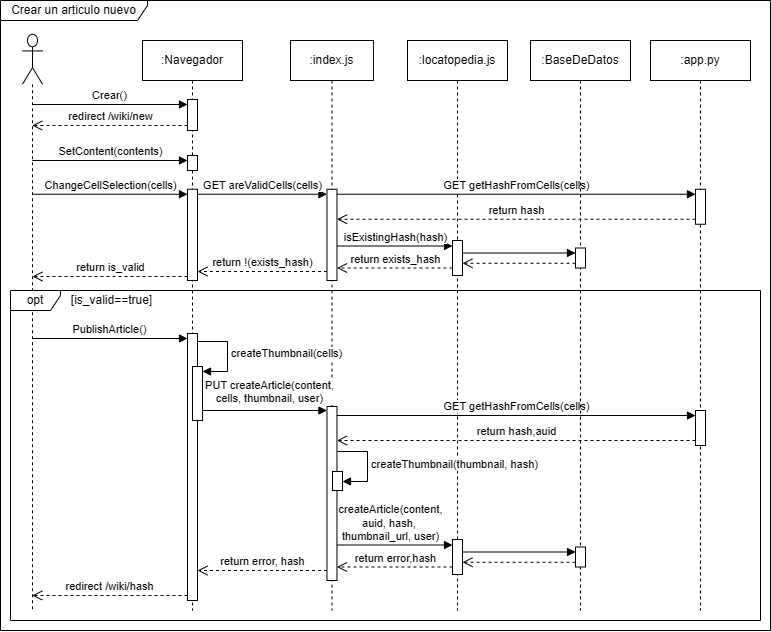

The diagram above was exported from draw.io. Its source (the exported page's mxGraphModel, read from the mxfile embedded in the PNG):
<mxGraphModel dx="1188" dy="626" grid="1" gridSize="10" guides="1" tooltips="1" connect="1" arrows="1" fold="1" page="1" pageScale="1" pageWidth="3300" pageHeight="4681" math="0" shadow="0">
  <root>
    <mxCell id="0" />
    <mxCell id="1" parent="0" />
    <mxCell id="lzGlK-Q9aGZOJUyUdIKQ-8" value="" style="shape=umlLifeline;perimeter=lifelinePerimeter;whiteSpace=wrap;html=1;container=1;dropTarget=0;collapsible=0;recursiveResize=0;outlineConnect=0;portConstraint=eastwest;newEdgeStyle={&quot;curved&quot;:0,&quot;rounded&quot;:0};participant=umlActor;size=50;" parent="1" vertex="1">
      <mxGeometry x="42" y="43.75" width="20" height="576.25" as="geometry" />
    </mxCell>
    <mxCell id="lzGlK-Q9aGZOJUyUdIKQ-9" value=":Navegador" style="shape=umlLifeline;perimeter=lifelinePerimeter;whiteSpace=wrap;html=1;container=1;dropTarget=0;collapsible=0;recursiveResize=0;outlineConnect=0;portConstraint=eastwest;newEdgeStyle={&quot;curved&quot;:0,&quot;rounded&quot;:0};" parent="1" vertex="1">
      <mxGeometry x="162" y="50" width="100" height="570" as="geometry" />
    </mxCell>
    <mxCell id="LRL_trOgN-yLARD-re8c-1" value="" style="html=1;points=[[0,0,0,0,5],[0,1,0,0,-5],[1,0,0,0,5],[1,1,0,0,-5]];perimeter=orthogonalPerimeter;outlineConnect=0;targetShapes=umlLifeline;portConstraint=eastwest;newEdgeStyle={&quot;curved&quot;:0,&quot;rounded&quot;:0};" parent="lzGlK-Q9aGZOJUyUdIKQ-9" vertex="1">
      <mxGeometry x="45" y="59" width="10" height="31" as="geometry" />
    </mxCell>
    <mxCell id="LRL_trOgN-yLARD-re8c-4" value="" style="html=1;points=[[0,0,0,0,5],[0,1,0,0,-5],[1,0,0,0,5],[1,1,0,0,-5]];perimeter=orthogonalPerimeter;outlineConnect=0;targetShapes=umlLifeline;portConstraint=eastwest;newEdgeStyle={&quot;curved&quot;:0,&quot;rounded&quot;:0};" parent="lzGlK-Q9aGZOJUyUdIKQ-9" vertex="1">
      <mxGeometry x="45" y="115" width="10" height="15" as="geometry" />
    </mxCell>
    <mxCell id="lzGlK-Q9aGZOJUyUdIKQ-17" value="&lt;div&gt;&lt;span style=&quot;background-color: transparent; color: light-dark(rgb(0, 0, 0), rgb(255, 255, 255));&quot;&gt;:locatopedia.js&lt;/span&gt;&lt;/div&gt;" style="shape=umlLifeline;perimeter=lifelinePerimeter;whiteSpace=wrap;html=1;container=1;dropTarget=0;collapsible=0;recursiveResize=0;outlineConnect=0;portConstraint=eastwest;newEdgeStyle={&quot;curved&quot;:0,&quot;rounded&quot;:0};" parent="1" vertex="1">
      <mxGeometry x="427" y="50" width="100" height="570" as="geometry" />
    </mxCell>
    <mxCell id="lzGlK-Q9aGZOJUyUdIKQ-73" value=":index.js" style="shape=umlLifeline;perimeter=lifelinePerimeter;whiteSpace=wrap;html=1;container=1;dropTarget=0;collapsible=0;recursiveResize=0;outlineConnect=0;portConstraint=eastwest;newEdgeStyle={&quot;curved&quot;:0,&quot;rounded&quot;:0};" parent="1" vertex="1">
      <mxGeometry x="310" y="50" width="82.93" height="570" as="geometry" />
    </mxCell>
    <mxCell id="LRL_trOgN-yLARD-re8c-18" value="" style="html=1;points=[[0,0,0,0,5],[0,1,0,0,-5],[1,0,0,0,5],[1,1,0,0,-5]];perimeter=orthogonalPerimeter;outlineConnect=0;targetShapes=umlLifeline;portConstraint=eastwest;newEdgeStyle={&quot;curved&quot;:0,&quot;rounded&quot;:0};" parent="lzGlK-Q9aGZOJUyUdIKQ-73" vertex="1">
      <mxGeometry x="36.47" y="148.75" width="10" height="91.25" as="geometry" />
    </mxCell>
    <mxCell id="LRL_trOgN-yLARD-re8c-41" value="" style="html=1;points=[[0,0,0,0,5],[0,1,0,0,-5],[1,0,0,0,5],[1,1,0,0,-5]];perimeter=orthogonalPerimeter;outlineConnect=0;targetShapes=umlLifeline;portConstraint=eastwest;newEdgeStyle={&quot;curved&quot;:0,&quot;rounded&quot;:0};" parent="lzGlK-Q9aGZOJUyUdIKQ-73" vertex="1">
      <mxGeometry x="36.47" y="366" width="10" height="174" as="geometry" />
    </mxCell>
    <mxCell id="lzGlK-Q9aGZOJUyUdIKQ-97" value="Crear un articulo nuevo" style="shape=umlFrame;whiteSpace=wrap;html=1;pointerEvents=0;width=147;height=20;" parent="1" vertex="1">
      <mxGeometry x="20" y="10" width="770" height="630" as="geometry" />
    </mxCell>
    <mxCell id="X5rZ0eSOGEIYqNKJudjj-20" value=":app.py" style="shape=umlLifeline;perimeter=lifelinePerimeter;whiteSpace=wrap;html=1;container=1;dropTarget=0;collapsible=0;recursiveResize=0;outlineConnect=0;portConstraint=eastwest;newEdgeStyle={&quot;curved&quot;:0,&quot;rounded&quot;:0};" parent="1" vertex="1">
      <mxGeometry x="670" y="50" width="100" height="570" as="geometry" />
    </mxCell>
    <mxCell id="LRL_trOgN-yLARD-re8c-24" value="" style="html=1;points=[[0,0,0,0,5],[0,1,0,0,-5],[1,0,0,0,5],[1,1,0,0,-5]];perimeter=orthogonalPerimeter;outlineConnect=0;targetShapes=umlLifeline;portConstraint=eastwest;newEdgeStyle={&quot;curved&quot;:0,&quot;rounded&quot;:0};" parent="X5rZ0eSOGEIYqNKJudjj-20" vertex="1">
      <mxGeometry x="45" y="148.75" width="10" height="35" as="geometry" />
    </mxCell>
    <mxCell id="LRL_trOgN-yLARD-re8c-2" value="Crear()" style="html=1;verticalAlign=bottom;endArrow=block;curved=0;rounded=0;entryX=0;entryY=0;entryDx=0;entryDy=5;" parent="1" target="LRL_trOgN-yLARD-re8c-1" edge="1">
      <mxGeometry relative="1" as="geometry">
        <mxPoint x="51.928571428571445" y="114" as="sourcePoint" />
      </mxGeometry>
    </mxCell>
    <mxCell id="LRL_trOgN-yLARD-re8c-3" value="redirect /wiki/new" style="html=1;verticalAlign=bottom;endArrow=open;dashed=1;endSize=8;curved=0;rounded=0;exitX=0;exitY=1;exitDx=0;exitDy=-5;" parent="1" source="LRL_trOgN-yLARD-re8c-1" target="lzGlK-Q9aGZOJUyUdIKQ-8" edge="1">
      <mxGeometry relative="1" as="geometry">
        <mxPoint x="51.928571428571445" y="184" as="targetPoint" />
      </mxGeometry>
    </mxCell>
    <mxCell id="LRL_trOgN-yLARD-re8c-5" value="SetContent(contents)" style="html=1;verticalAlign=bottom;startArrow=none;endArrow=block;startSize=8;curved=0;rounded=0;entryX=0;entryY=0;entryDx=0;entryDy=5;startFill=0;" parent="1" source="lzGlK-Q9aGZOJUyUdIKQ-8" target="LRL_trOgN-yLARD-re8c-4" edge="1">
      <mxGeometry x="0.0058" relative="1" as="geometry">
        <mxPoint x="81.92857142857144" y="170" as="sourcePoint" />
        <mxPoint as="offset" />
      </mxGeometry>
    </mxCell>
    <mxCell id="LRL_trOgN-yLARD-re8c-6" value="" style="html=1;points=[[0,0,0,0,5],[0,1,0,0,-5],[1,0,0,0,5],[1,1,0,0,-5]];perimeter=orthogonalPerimeter;outlineConnect=0;targetShapes=umlLifeline;portConstraint=eastwest;newEdgeStyle={&quot;curved&quot;:0,&quot;rounded&quot;:0};" parent="1" vertex="1">
      <mxGeometry x="207" y="198.75" width="10" height="91.25" as="geometry" />
    </mxCell>
    <mxCell id="LRL_trOgN-yLARD-re8c-7" value="ChangeCellSelection(cells)" style="html=1;verticalAlign=bottom;startArrow=none;endArrow=block;startSize=8;curved=0;rounded=0;entryX=0;entryY=0;entryDx=0;entryDy=5;startFill=0;" parent="1" source="lzGlK-Q9aGZOJUyUdIKQ-8" target="LRL_trOgN-yLARD-re8c-6" edge="1">
      <mxGeometry x="0.0058" relative="1" as="geometry">
        <mxPoint x="50" y="203" as="sourcePoint" />
        <mxPoint as="offset" />
      </mxGeometry>
    </mxCell>
    <mxCell id="LRL_trOgN-yLARD-re8c-11" value="return is_valid" style="html=1;verticalAlign=bottom;endArrow=open;dashed=1;endSize=8;curved=0;rounded=0;" parent="1" edge="1">
      <mxGeometry relative="1" as="geometry">
        <mxPoint x="51.928571428571445" y="286" as="targetPoint" />
        <mxPoint x="207" y="286" as="sourcePoint" />
      </mxGeometry>
    </mxCell>
    <mxCell id="LRL_trOgN-yLARD-re8c-19" value="GET areValidCells(cells)" style="html=1;verticalAlign=bottom;endArrow=block;curved=0;rounded=0;entryX=0;entryY=0;entryDx=0;entryDy=5;exitX=1;exitY=0;exitDx=0;exitDy=5;exitPerimeter=0;" parent="1" source="LRL_trOgN-yLARD-re8c-6" target="LRL_trOgN-yLARD-re8c-18" edge="1">
      <mxGeometry relative="1" as="geometry">
        <mxPoint x="260" y="203.75" as="sourcePoint" />
      </mxGeometry>
    </mxCell>
    <mxCell id="LRL_trOgN-yLARD-re8c-20" value="return !(exists_hash)" style="html=1;verticalAlign=bottom;endArrow=open;dashed=1;endSize=8;curved=0;rounded=0;exitX=0;exitY=1;exitDx=0;exitDy=-5;" parent="1" edge="1">
      <mxGeometry x="-0.0045" relative="1" as="geometry">
        <mxPoint x="217" y="280.9999999999999" as="targetPoint" />
        <mxPoint x="346.47" y="280.9999999999999" as="sourcePoint" />
        <mxPoint as="offset" />
      </mxGeometry>
    </mxCell>
    <mxCell id="LRL_trOgN-yLARD-re8c-21" value="" style="html=1;points=[[0,0,0,0,5],[0,1,0,0,-5],[1,0,0,0,5],[1,1,0,0,-5]];perimeter=orthogonalPerimeter;outlineConnect=0;targetShapes=umlLifeline;portConstraint=eastwest;newEdgeStyle={&quot;curved&quot;:0,&quot;rounded&quot;:0};" parent="1" vertex="1">
      <mxGeometry x="472" y="250" width="10" height="35" as="geometry" />
    </mxCell>
    <mxCell id="LRL_trOgN-yLARD-re8c-22" value="isExistingHash(hash)" style="html=1;verticalAlign=bottom;endArrow=block;curved=0;rounded=0;entryX=0;entryY=0;entryDx=0;entryDy=5;" parent="1" edge="1">
      <mxGeometry x="0.0049" relative="1" as="geometry">
        <mxPoint x="356.47" y="255.5" as="sourcePoint" />
        <mxPoint as="offset" />
        <mxPoint x="472" y="255.5" as="targetPoint" />
      </mxGeometry>
    </mxCell>
    <mxCell id="LRL_trOgN-yLARD-re8c-23" value="return exists_hash" style="html=1;verticalAlign=bottom;endArrow=open;dashed=1;endSize=8;curved=0;rounded=0;exitX=0;exitY=1;exitDx=0;exitDy=-5;" parent="1" edge="1">
      <mxGeometry relative="1" as="geometry">
        <mxPoint x="356.47" y="277.5" as="targetPoint" />
        <mxPoint x="472" y="277.5" as="sourcePoint" />
      </mxGeometry>
    </mxCell>
    <mxCell id="LRL_trOgN-yLARD-re8c-25" value="GET getHashFromCells(cells)" style="html=1;verticalAlign=bottom;endArrow=block;curved=0;rounded=0;entryX=0;entryY=0;entryDx=0;entryDy=5;exitX=1;exitY=0;exitDx=0;exitDy=5;exitPerimeter=0;" parent="1" source="LRL_trOgN-yLARD-re8c-18" target="LRL_trOgN-yLARD-re8c-24" edge="1">
      <mxGeometry x="0.0049" relative="1" as="geometry">
        <mxPoint x="360" y="203.75" as="sourcePoint" />
        <mxPoint as="offset" />
      </mxGeometry>
    </mxCell>
    <mxCell id="LRL_trOgN-yLARD-re8c-26" value="return hash" style="html=1;verticalAlign=bottom;endArrow=open;dashed=1;endSize=8;curved=0;rounded=0;exitX=0;exitY=1;exitDx=0;exitDy=-5;" parent="1" source="LRL_trOgN-yLARD-re8c-24" target="LRL_trOgN-yLARD-re8c-18" edge="1">
      <mxGeometry relative="1" as="geometry">
        <mxPoint x="360" y="228.75" as="targetPoint" />
      </mxGeometry>
    </mxCell>
    <mxCell id="LRL_trOgN-yLARD-re8c-28" value="opt" style="shape=umlFrame;whiteSpace=wrap;html=1;pointerEvents=0;width=50;height=20;" parent="1" vertex="1">
      <mxGeometry x="30" y="300" width="750" height="330" as="geometry" />
    </mxCell>
    <mxCell id="LRL_trOgN-yLARD-re8c-29" value="&lt;font&gt;[is_valid==true]&lt;/font&gt;" style="text;html=1;align=center;verticalAlign=middle;resizable=0;points=[];autosize=1;strokeColor=none;fillColor=none;fontSize=12;" parent="1" vertex="1">
      <mxGeometry x="81" y="295" width="100" height="30" as="geometry" />
    </mxCell>
    <mxCell id="LRL_trOgN-yLARD-re8c-30" value="" style="html=1;points=[[0,0,0,0,5],[0,1,0,0,-5],[1,0,0,0,5],[1,1,0,0,-5]];perimeter=orthogonalPerimeter;outlineConnect=0;targetShapes=umlLifeline;portConstraint=eastwest;newEdgeStyle={&quot;curved&quot;:0,&quot;rounded&quot;:0};" parent="1" vertex="1">
      <mxGeometry x="207" y="343" width="10" height="267" as="geometry" />
    </mxCell>
    <mxCell id="LRL_trOgN-yLARD-re8c-31" value="PublishArticle()" style="html=1;verticalAlign=bottom;endArrow=block;curved=0;rounded=0;entryX=0;entryY=0;entryDx=0;entryDy=5;" parent="1" target="LRL_trOgN-yLARD-re8c-30" edge="1">
      <mxGeometry x="-0.0019" relative="1" as="geometry">
        <mxPoint x="51.93000000000001" y="348" as="sourcePoint" />
        <mxPoint as="offset" />
      </mxGeometry>
    </mxCell>
    <mxCell id="LRL_trOgN-yLARD-re8c-32" value="redirect /wiki/hash" style="html=1;verticalAlign=bottom;endArrow=open;dashed=1;endSize=8;curved=0;rounded=0;exitX=0;exitY=1;exitDx=0;exitDy=-5;" parent="1" source="LRL_trOgN-yLARD-re8c-30" target="lzGlK-Q9aGZOJUyUdIKQ-8" edge="1">
      <mxGeometry x="0.0043" relative="1" as="geometry">
        <mxPoint x="52.00142857142856" y="369" as="targetPoint" />
        <mxPoint as="offset" />
      </mxGeometry>
    </mxCell>
    <mxCell id="LRL_trOgN-yLARD-re8c-33" value="" style="html=1;points=[[0,0,0,0,5],[0,1,0,0,-5],[1,0,0,0,5],[1,1,0,0,-5]];perimeter=orthogonalPerimeter;outlineConnect=0;targetShapes=umlLifeline;portConstraint=eastwest;newEdgeStyle={&quot;curved&quot;:0,&quot;rounded&quot;:0};" parent="1" vertex="1">
      <mxGeometry x="212" y="376" width="10" height="54" as="geometry" />
    </mxCell>
    <mxCell id="LRL_trOgN-yLARD-re8c-34" value="createThumbnail(cells)" style="html=1;align=left;spacingLeft=2;endArrow=block;rounded=0;edgeStyle=orthogonalEdgeStyle;curved=0;rounded=0;" parent="1" target="LRL_trOgN-yLARD-re8c-33" edge="1">
      <mxGeometry x="-0.0118" relative="1" as="geometry">
        <mxPoint x="217" y="351" as="sourcePoint" />
        <Array as="points">
          <mxPoint x="247" y="381" />
        </Array>
        <mxPoint as="offset" />
      </mxGeometry>
    </mxCell>
    <mxCell id="LRL_trOgN-yLARD-re8c-39" value="PUT createArticle(content,&lt;div&gt;cells, t&lt;span style=&quot;text-align: left;&quot;&gt;humbnail&lt;/span&gt;, user)&lt;/div&gt;" style="html=1;verticalAlign=bottom;endArrow=block;curved=0;rounded=0;exitX=1;exitY=0;exitDx=0;exitDy=5;exitPerimeter=0;" parent="1" edge="1">
      <mxGeometry x="0.0766" y="3" relative="1" as="geometry">
        <mxPoint x="222" y="420" as="sourcePoint" />
        <mxPoint x="346.47" y="420" as="targetPoint" />
        <mxPoint as="offset" />
      </mxGeometry>
    </mxCell>
    <mxCell id="LRL_trOgN-yLARD-re8c-40" value="return error, hash" style="html=1;verticalAlign=bottom;endArrow=open;dashed=1;endSize=8;curved=0;rounded=0;" parent="1" source="LRL_trOgN-yLARD-re8c-41" target="LRL_trOgN-yLARD-re8c-30" edge="1">
      <mxGeometry x="-0.0045" relative="1" as="geometry">
        <mxPoint x="222" y="466.9999999999999" as="targetPoint" />
        <mxPoint x="330" y="470" as="sourcePoint" />
        <mxPoint as="offset" />
        <Array as="points">
          <mxPoint x="280" y="580" />
        </Array>
      </mxGeometry>
    </mxCell>
    <mxCell id="LRL_trOgN-yLARD-re8c-42" value="" style="html=1;points=[[0,0,0,0,5],[0,1,0,0,-5],[1,0,0,0,5],[1,1,0,0,-5]];perimeter=orthogonalPerimeter;outlineConnect=0;targetShapes=umlLifeline;portConstraint=eastwest;newEdgeStyle={&quot;curved&quot;:0,&quot;rounded&quot;:0};" parent="1" vertex="1">
      <mxGeometry x="715" y="420" width="10" height="35" as="geometry" />
    </mxCell>
    <mxCell id="LRL_trOgN-yLARD-re8c-43" value="GET getHashFromCells(cells)" style="html=1;verticalAlign=bottom;endArrow=block;curved=0;rounded=0;entryX=0;entryY=0;entryDx=0;entryDy=5;" parent="1" source="LRL_trOgN-yLARD-re8c-41" target="LRL_trOgN-yLARD-re8c-42" edge="1">
      <mxGeometry x="0.0041" relative="1" as="geometry">
        <mxPoint x="360" y="425.25" as="sourcePoint" />
        <mxPoint as="offset" />
      </mxGeometry>
    </mxCell>
    <mxCell id="LRL_trOgN-yLARD-re8c-44" value="return hash,auid" style="html=1;verticalAlign=bottom;endArrow=open;dashed=1;endSize=8;curved=0;rounded=0;exitX=0;exitY=1;exitDx=0;exitDy=-5;" parent="1" source="LRL_trOgN-yLARD-re8c-42" target="LRL_trOgN-yLARD-re8c-41" edge="1">
      <mxGeometry relative="1" as="geometry">
        <mxPoint x="360" y="450.25" as="targetPoint" />
      </mxGeometry>
    </mxCell>
    <mxCell id="LRL_trOgN-yLARD-re8c-45" value="" style="html=1;points=[[0,0,0,0,5],[0,1,0,0,-5],[1,0,0,0,5],[1,1,0,0,-5]];perimeter=orthogonalPerimeter;outlineConnect=0;targetShapes=umlLifeline;portConstraint=eastwest;newEdgeStyle={&quot;curved&quot;:0,&quot;rounded&quot;:0};" parent="1" vertex="1">
      <mxGeometry x="352" y="481" width="10" height="19" as="geometry" />
    </mxCell>
    <mxCell id="LRL_trOgN-yLARD-re8c-46" value="createThumbnail(&lt;span style=&quot;text-align: center;&quot;&gt;t&lt;/span&gt;humbnail, hash)" style="html=1;align=left;spacingLeft=2;endArrow=block;rounded=0;edgeStyle=orthogonalEdgeStyle;curved=0;rounded=0;" parent="1" target="LRL_trOgN-yLARD-re8c-45" edge="1">
      <mxGeometry relative="1" as="geometry">
        <mxPoint x="357" y="461" as="sourcePoint" />
        <Array as="points">
          <mxPoint x="387" y="491" />
        </Array>
        <mxPoint as="offset" />
      </mxGeometry>
    </mxCell>
    <mxCell id="LRL_trOgN-yLARD-re8c-47" value="" style="html=1;points=[[0,0,0,0,5],[0,1,0,0,-5],[1,0,0,0,5],[1,1,0,0,-5]];perimeter=orthogonalPerimeter;outlineConnect=0;targetShapes=umlLifeline;portConstraint=eastwest;newEdgeStyle={&quot;curved&quot;:0,&quot;rounded&quot;:0};" parent="1" vertex="1">
      <mxGeometry x="472" y="549" width="10" height="35" as="geometry" />
    </mxCell>
    <mxCell id="LRL_trOgN-yLARD-re8c-48" value="createArticle(content,&lt;div&gt;auid,&amp;nbsp;&lt;span style=&quot;background-color: light-dark(#ffffff, var(--ge-dark-color, #121212)); color: light-dark(rgb(0, 0, 0), rgb(255, 255, 255));&quot;&gt;hash,&amp;nbsp;&lt;/span&gt;&lt;/div&gt;&lt;div&gt;&lt;span style=&quot;background-color: light-dark(#ffffff, var(--ge-dark-color, #121212)); color: light-dark(rgb(0, 0, 0), rgb(255, 255, 255));&quot;&gt;t&lt;/span&gt;&lt;span style=&quot;color: light-dark(rgb(0, 0, 0), rgb(255, 255, 255)); text-align: left;&quot;&gt;humbnail_url&lt;/span&gt;&lt;span style=&quot;background-color: light-dark(#ffffff, var(--ge-dark-color, #121212)); color: light-dark(rgb(0, 0, 0), rgb(255, 255, 255));&quot;&gt;, user)&lt;/span&gt;&lt;/div&gt;" style="html=1;verticalAlign=bottom;endArrow=block;curved=0;rounded=0;entryX=0;entryY=0;entryDx=0;entryDy=5;" parent="1" edge="1">
      <mxGeometry x="-0.0733" relative="1" as="geometry">
        <mxPoint x="356.47" y="554.5" as="sourcePoint" />
        <mxPoint as="offset" />
        <mxPoint x="472" y="554.5" as="targetPoint" />
      </mxGeometry>
    </mxCell>
    <mxCell id="LRL_trOgN-yLARD-re8c-49" value="return error,hash" style="html=1;verticalAlign=bottom;endArrow=open;dashed=1;endSize=8;curved=0;rounded=0;exitX=0;exitY=1;exitDx=0;exitDy=-5;" parent="1" edge="1">
      <mxGeometry relative="1" as="geometry">
        <mxPoint x="356.47" y="576.5" as="targetPoint" />
        <mxPoint x="472" y="576.5" as="sourcePoint" />
      </mxGeometry>
    </mxCell>
    <mxCell id="m1T0Pr9DxHvUsuOALZsQ-1" value="&lt;div&gt;&lt;span style=&quot;background-color: transparent; color: light-dark(rgb(0, 0, 0), rgb(255, 255, 255));&quot;&gt;:BaseDeDatos&lt;/span&gt;&lt;/div&gt;" style="shape=umlLifeline;perimeter=lifelinePerimeter;whiteSpace=wrap;html=1;container=1;dropTarget=0;collapsible=0;recursiveResize=0;outlineConnect=0;portConstraint=eastwest;newEdgeStyle={&quot;curved&quot;:0,&quot;rounded&quot;:0};" parent="1" vertex="1">
      <mxGeometry x="550" y="50" width="100" height="570" as="geometry" />
    </mxCell>
    <mxCell id="m1T0Pr9DxHvUsuOALZsQ-2" value="" style="html=1;verticalAlign=bottom;endArrow=open;dashed=1;endSize=8;curved=0;rounded=0;" parent="m1T0Pr9DxHvUsuOALZsQ-1" edge="1">
      <mxGeometry relative="1" as="geometry">
        <mxPoint x="-68" y="222.75999999999993" as="targetPoint" />
        <mxPoint x="45" y="222.75999999999993" as="sourcePoint" />
      </mxGeometry>
    </mxCell>
    <mxCell id="m1T0Pr9DxHvUsuOALZsQ-3" value="" style="html=1;verticalAlign=bottom;endArrow=block;curved=0;rounded=0;entryX=0;entryY=0;entryDx=0;entryDy=5;" parent="m1T0Pr9DxHvUsuOALZsQ-1" target="m1T0Pr9DxHvUsuOALZsQ-4" edge="1">
      <mxGeometry x="0.0049" relative="1" as="geometry">
        <mxPoint x="-68" y="212.5" as="sourcePoint" />
        <mxPoint as="offset" />
      </mxGeometry>
    </mxCell>
    <mxCell id="m1T0Pr9DxHvUsuOALZsQ-4" value="" style="html=1;points=[[0,0,0,0,5],[0,1,0,0,-5],[1,0,0,0,5],[1,1,0,0,-5]];perimeter=orthogonalPerimeter;outlineConnect=0;targetShapes=umlLifeline;portConstraint=eastwest;newEdgeStyle={&quot;curved&quot;:0,&quot;rounded&quot;:0};" parent="m1T0Pr9DxHvUsuOALZsQ-1" vertex="1">
      <mxGeometry x="45" y="207.5" width="10" height="20" as="geometry" />
    </mxCell>
    <mxCell id="m1T0Pr9DxHvUsuOALZsQ-5" value="" style="html=1;verticalAlign=bottom;endArrow=open;dashed=1;endSize=8;curved=0;rounded=0;" parent="1" edge="1">
      <mxGeometry relative="1" as="geometry">
        <mxPoint x="482" y="571.76" as="targetPoint" />
        <mxPoint x="595" y="571.76" as="sourcePoint" />
      </mxGeometry>
    </mxCell>
    <mxCell id="m1T0Pr9DxHvUsuOALZsQ-6" value="" style="html=1;verticalAlign=bottom;endArrow=block;curved=0;rounded=0;entryX=0;entryY=0;entryDx=0;entryDy=5;" parent="1" target="m1T0Pr9DxHvUsuOALZsQ-7" edge="1">
      <mxGeometry x="0.0049" relative="1" as="geometry">
        <mxPoint x="482" y="561.5" as="sourcePoint" />
        <mxPoint as="offset" />
      </mxGeometry>
    </mxCell>
    <mxCell id="m1T0Pr9DxHvUsuOALZsQ-7" value="" style="html=1;points=[[0,0,0,0,5],[0,1,0,0,-5],[1,0,0,0,5],[1,1,0,0,-5]];perimeter=orthogonalPerimeter;outlineConnect=0;targetShapes=umlLifeline;portConstraint=eastwest;newEdgeStyle={&quot;curved&quot;:0,&quot;rounded&quot;:0};" parent="1" vertex="1">
      <mxGeometry x="595" y="556.5" width="10" height="20" as="geometry" />
    </mxCell>
  </root>
</mxGraphModel>